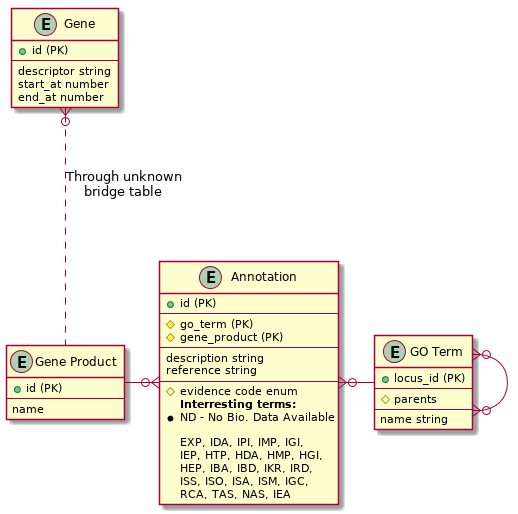

The diagram above was rendered by PlantUML. Its source (embedded in the PNG):
@startuml
entity "GO Term" as Term  {
  + locus_id (PK)
  --
  #parents
  --
  name string
}

entity Gene  {
  + id (PK)
  --
  descriptor string
  start_at number
  end_at number
}

entity "Gene Product" as GeneProduct {
  + id (PK)
  --
  name
}

entity Annotation {
  +id (PK)
  --
  #go_term (PK)
  #gene_product (PK)
  --
  description string
  reference string
  --
  # evidence code enum  
    **Interresting terms:**
    * ND - No Bio. Data Available
  
    EXP, IDA, IPI, IMP, IGI, 
    IEP, HTP, HDA, HMP, HGI, 
    HEP, IBA, IBD, IKR, IRD, 
    ISS, ISO, ISA, ISM, IGC, 
    RCA, TAS, NAS, IEA
}

Annotation }o-left- GeneProduct
Term -left-o{ Annotation
Term }o-left-o{ Term
Gene }o-.- GeneProduct: "Through unknown\nbridge table"
@enduml